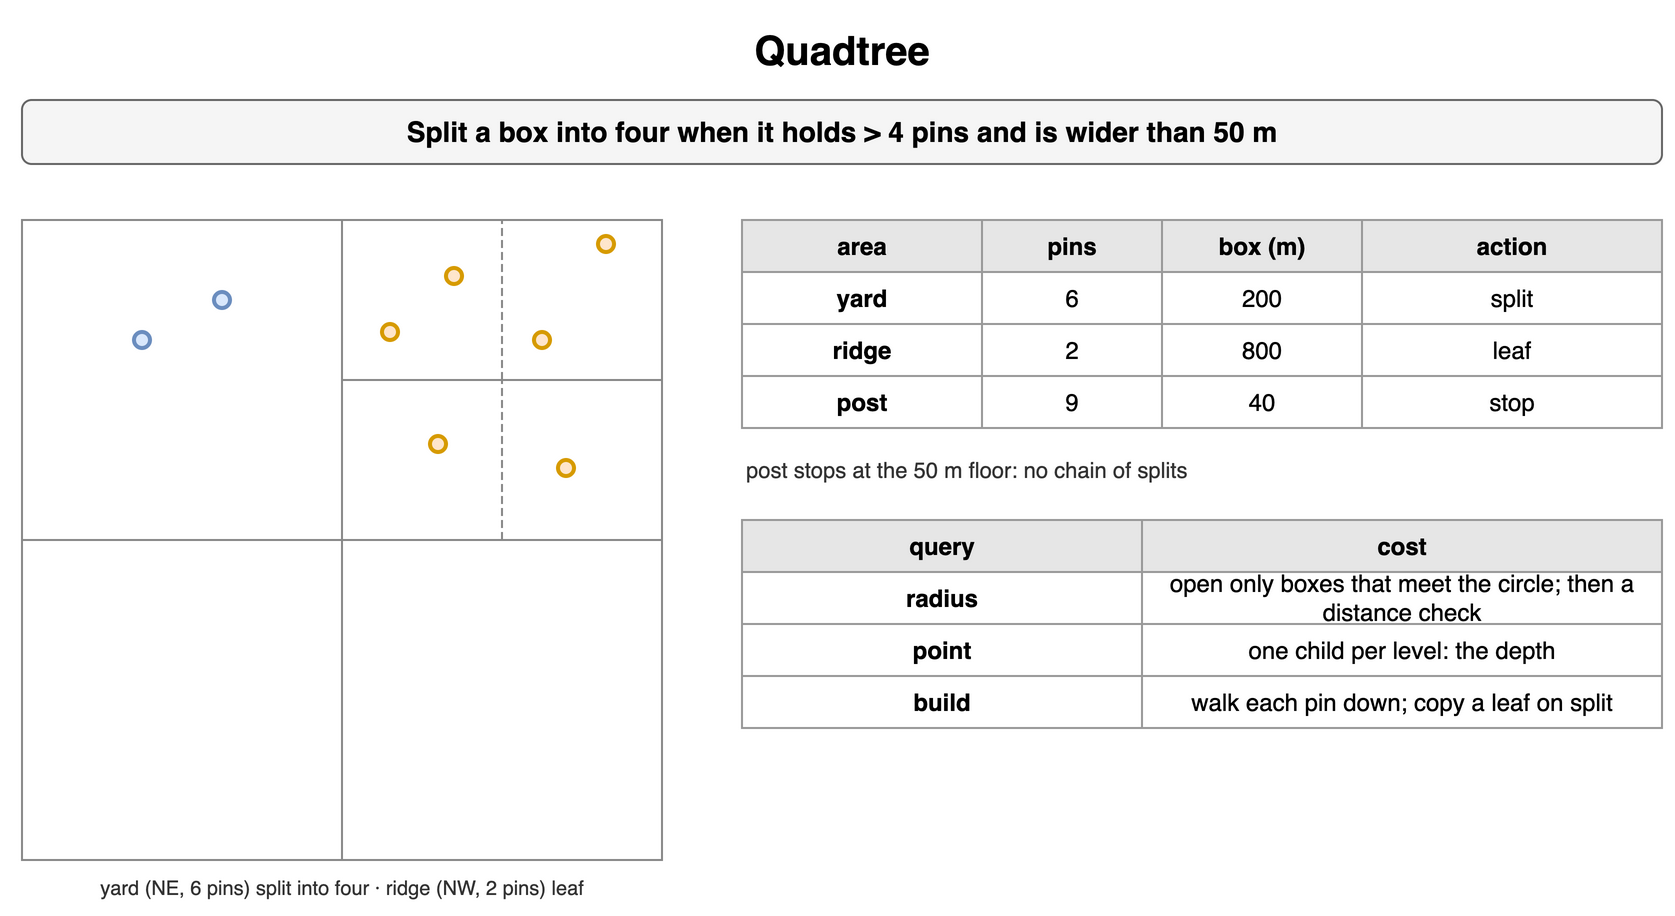

The diagram above was exported from draw.io. Its source (the exported page's mxGraphModel, read from the mxfile embedded in the PNG):
<mxGraphModel dx="900" dy="470" grid="1" gridSize="10" guides="1" tooltips="1" connect="1" arrows="1" fold="1" page="1" pageScale="1" pageWidth="900" pageHeight="470" math="0" shadow="0">
  <root>
    <mxCell id="0" />
    <mxCell id="1" parent="0" />
    <mxCell id="b1" value="Quadtree" style="text;html=1;align=center;verticalAlign=middle;whiteSpace=wrap;fontSize=20;fontStyle=1;" vertex="1" parent="1">
      <mxGeometry x="40" y="10" width="820" height="30" as="geometry" />
    </mxCell>
    <mxCell id="b2" value="Split a box into four when it holds &gt; 4 pins and is wider than 50 m" style="rounded=1;whiteSpace=wrap;html=1;fillColor=#f5f5f5;strokeColor=#666666;fontStyle=1;fontSize=14;" vertex="1" parent="1">
      <mxGeometry x="40" y="50" width="820" height="32" as="geometry" />
    </mxCell>
    <mxCell id="b3" value="" style="rounded=0;whiteSpace=wrap;html=1;fillColor=#ffffff;strokeColor=#888888;fontSize=10;verticalAlign=top;align=left;spacingLeft=4;" vertex="1" parent="1">
      <mxGeometry x="40.0" y="110.0" width="320.0" height="320.0" as="geometry" />
    </mxCell>
    <mxCell id="b4" value="" style="rounded=0;whiteSpace=wrap;html=1;fillColor=none;strokeColor=#888888;fontSize=10;verticalAlign=top;align=left;spacingLeft=4;" vertex="1" parent="1">
      <mxGeometry x="40.0" y="110.0" width="160.0" height="160.0" as="geometry" />
    </mxCell>
    <mxCell id="b5" value="" style="rounded=0;whiteSpace=wrap;html=1;fillColor=none;strokeColor=#888888;fontSize=10;verticalAlign=top;align=left;spacingLeft=4;" vertex="1" parent="1">
      <mxGeometry x="200.0" y="110.0" width="160.0" height="160.0" as="geometry" />
    </mxCell>
    <mxCell id="b6" value="" style="rounded=0;whiteSpace=wrap;html=1;fillColor=none;strokeColor=#888888;fontSize=10;verticalAlign=top;align=left;spacingLeft=4;" vertex="1" parent="1">
      <mxGeometry x="40.0" y="270.0" width="160.0" height="160.0" as="geometry" />
    </mxCell>
    <mxCell id="b7" value="" style="rounded=0;whiteSpace=wrap;html=1;fillColor=none;strokeColor=#888888;fontSize=10;verticalAlign=top;align=left;spacingLeft=4;" vertex="1" parent="1">
      <mxGeometry x="200.0" y="270.0" width="160.0" height="160.0" as="geometry" />
    </mxCell>
    <mxCell id="b8" value="" style="rounded=0;whiteSpace=wrap;html=1;fillColor=none;strokeColor=#888888;fontSize=10;verticalAlign=top;align=left;spacingLeft=4;dashed=1;" vertex="1" parent="1">
      <mxGeometry x="200.0" y="110.0" width="80.0" height="80.0" as="geometry" />
    </mxCell>
    <mxCell id="b9" value="" style="rounded=0;whiteSpace=wrap;html=1;fillColor=none;strokeColor=#888888;fontSize=10;verticalAlign=top;align=left;spacingLeft=4;dashed=1;" vertex="1" parent="1">
      <mxGeometry x="280.0" y="110.0" width="80.0" height="80.0" as="geometry" />
    </mxCell>
    <mxCell id="b10" value="" style="rounded=0;whiteSpace=wrap;html=1;fillColor=none;strokeColor=#888888;fontSize=10;verticalAlign=top;align=left;spacingLeft=4;dashed=1;" vertex="1" parent="1">
      <mxGeometry x="200.0" y="190.0" width="80.0" height="80.0" as="geometry" />
    </mxCell>
    <mxCell id="b11" value="" style="rounded=0;whiteSpace=wrap;html=1;fillColor=none;strokeColor=#888888;fontSize=10;verticalAlign=top;align=left;spacingLeft=4;dashed=1;" vertex="1" parent="1">
      <mxGeometry x="280.0" y="190.0" width="80.0" height="80.0" as="geometry" />
    </mxCell>
    <mxCell id="b12" value="" style="ellipse;fillColor=#ffe6cc;strokeColor=#d79b00;strokeWidth=2;" vertex="1" parent="1">
      <mxGeometry x="220.0" y="162.0" width="8" height="8" as="geometry" />
    </mxCell>
    <mxCell id="b13" value="" style="ellipse;fillColor=#ffe6cc;strokeColor=#d79b00;strokeWidth=2;" vertex="1" parent="1">
      <mxGeometry x="252.0" y="134.0" width="8" height="8" as="geometry" />
    </mxCell>
    <mxCell id="b14" value="" style="ellipse;fillColor=#ffe6cc;strokeColor=#d79b00;strokeWidth=2;" vertex="1" parent="1">
      <mxGeometry x="296.0" y="166.0" width="8" height="8" as="geometry" />
    </mxCell>
    <mxCell id="b15" value="" style="ellipse;fillColor=#ffe6cc;strokeColor=#d79b00;strokeWidth=2;" vertex="1" parent="1">
      <mxGeometry x="328.0" y="118.0" width="8" height="8" as="geometry" />
    </mxCell>
    <mxCell id="b16" value="" style="ellipse;fillColor=#ffe6cc;strokeColor=#d79b00;strokeWidth=2;" vertex="1" parent="1">
      <mxGeometry x="308.0" y="230.0" width="8" height="8" as="geometry" />
    </mxCell>
    <mxCell id="b17" value="" style="ellipse;fillColor=#ffe6cc;strokeColor=#d79b00;strokeWidth=2;" vertex="1" parent="1">
      <mxGeometry x="244.0" y="218.0" width="8" height="8" as="geometry" />
    </mxCell>
    <mxCell id="b18" value="" style="ellipse;fillColor=#dae8fc;strokeColor=#6c8ebf;strokeWidth=2;" vertex="1" parent="1">
      <mxGeometry x="96.0" y="166.0" width="8" height="8" as="geometry" />
    </mxCell>
    <mxCell id="b19" value="" style="ellipse;fillColor=#dae8fc;strokeColor=#6c8ebf;strokeWidth=2;" vertex="1" parent="1">
      <mxGeometry x="136.0" y="146.0" width="8" height="8" as="geometry" />
    </mxCell>
    <mxCell id="b20" value="yard (NE, 6 pins) split into four · ridge (NW, 2 pins) leaf" style="text;html=1;whiteSpace=wrap;fontSize=11;align=center;verticalAlign=middle;fontSize=10;fontColor=#333333;" vertex="1" parent="1">
      <mxGeometry x="40" y="436" width="320" height="16" as="geometry" />
    </mxCell>
    <mxCell id="b21" value="area" style="whiteSpace=wrap;html=1;fillColor=#e6e6e6;strokeColor=#999999;fontStyle=1;fontSize=12;" vertex="1" parent="1">
      <mxGeometry x="400" y="110" width="120" height="26" as="geometry" />
    </mxCell>
    <mxCell id="b22" value="pins" style="whiteSpace=wrap;html=1;fillColor=#e6e6e6;strokeColor=#999999;fontStyle=1;fontSize=12;" vertex="1" parent="1">
      <mxGeometry x="520" y="110" width="90" height="26" as="geometry" />
    </mxCell>
    <mxCell id="b23" value="box (m)" style="whiteSpace=wrap;html=1;fillColor=#e6e6e6;strokeColor=#999999;fontStyle=1;fontSize=12;" vertex="1" parent="1">
      <mxGeometry x="610" y="110" width="100" height="26" as="geometry" />
    </mxCell>
    <mxCell id="b24" value="action" style="whiteSpace=wrap;html=1;fillColor=#e6e6e6;strokeColor=#999999;fontStyle=1;fontSize=12;" vertex="1" parent="1">
      <mxGeometry x="710" y="110" width="150" height="26" as="geometry" />
    </mxCell>
    <mxCell id="b25" value="yard" style="whiteSpace=wrap;html=1;strokeColor=#999999;fontSize=12;fillColor=#ffffff;fontStyle=1;" vertex="1" parent="1">
      <mxGeometry x="400" y="136" width="120" height="26" as="geometry" />
    </mxCell>
    <mxCell id="b26" value="6" style="whiteSpace=wrap;html=1;strokeColor=#999999;fontSize=12;fillColor=#ffffff;" vertex="1" parent="1">
      <mxGeometry x="520" y="136" width="90" height="26" as="geometry" />
    </mxCell>
    <mxCell id="b27" value="200" style="whiteSpace=wrap;html=1;strokeColor=#999999;fontSize=12;fillColor=#ffffff;" vertex="1" parent="1">
      <mxGeometry x="610" y="136" width="100" height="26" as="geometry" />
    </mxCell>
    <mxCell id="b28" value="split" style="whiteSpace=wrap;html=1;strokeColor=#999999;fontSize=12;fillColor=#ffffff;" vertex="1" parent="1">
      <mxGeometry x="710" y="136" width="150" height="26" as="geometry" />
    </mxCell>
    <mxCell id="b29" value="ridge" style="whiteSpace=wrap;html=1;strokeColor=#999999;fontSize=12;fillColor=#ffffff;fontStyle=1;" vertex="1" parent="1">
      <mxGeometry x="400" y="162" width="120" height="26" as="geometry" />
    </mxCell>
    <mxCell id="b30" value="2" style="whiteSpace=wrap;html=1;strokeColor=#999999;fontSize=12;fillColor=#ffffff;" vertex="1" parent="1">
      <mxGeometry x="520" y="162" width="90" height="26" as="geometry" />
    </mxCell>
    <mxCell id="b31" value="800" style="whiteSpace=wrap;html=1;strokeColor=#999999;fontSize=12;fillColor=#ffffff;" vertex="1" parent="1">
      <mxGeometry x="610" y="162" width="100" height="26" as="geometry" />
    </mxCell>
    <mxCell id="b32" value="leaf" style="whiteSpace=wrap;html=1;strokeColor=#999999;fontSize=12;fillColor=#ffffff;" vertex="1" parent="1">
      <mxGeometry x="710" y="162" width="150" height="26" as="geometry" />
    </mxCell>
    <mxCell id="b33" value="post" style="whiteSpace=wrap;html=1;strokeColor=#999999;fontSize=12;fillColor=#ffffff;fontStyle=1;" vertex="1" parent="1">
      <mxGeometry x="400" y="188" width="120" height="26" as="geometry" />
    </mxCell>
    <mxCell id="b34" value="9" style="whiteSpace=wrap;html=1;strokeColor=#999999;fontSize=12;fillColor=#ffffff;" vertex="1" parent="1">
      <mxGeometry x="520" y="188" width="90" height="26" as="geometry" />
    </mxCell>
    <mxCell id="b35" value="40" style="whiteSpace=wrap;html=1;strokeColor=#999999;fontSize=12;fillColor=#ffffff;" vertex="1" parent="1">
      <mxGeometry x="610" y="188" width="100" height="26" as="geometry" />
    </mxCell>
    <mxCell id="b36" value="stop" style="whiteSpace=wrap;html=1;strokeColor=#999999;fontSize=12;fillColor=#ffffff;" vertex="1" parent="1">
      <mxGeometry x="710" y="188" width="150" height="26" as="geometry" />
    </mxCell>
    <mxCell id="b37" value="post stops at the 50 m floor: no chain of splits" style="text;html=1;whiteSpace=wrap;fontSize=11;align=left;verticalAlign=middle;fontSize=11;fontColor=#333333;" vertex="1" parent="1">
      <mxGeometry x="400" y="226" width="460" height="18" as="geometry" />
    </mxCell>
    <mxCell id="b38" value="query" style="whiteSpace=wrap;html=1;fillColor=#e6e6e6;strokeColor=#999999;fontStyle=1;fontSize=12;" vertex="1" parent="1">
      <mxGeometry x="400" y="260" width="200" height="26" as="geometry" />
    </mxCell>
    <mxCell id="b39" value="cost" style="whiteSpace=wrap;html=1;fillColor=#e6e6e6;strokeColor=#999999;fontStyle=1;fontSize=12;" vertex="1" parent="1">
      <mxGeometry x="600" y="260" width="260" height="26" as="geometry" />
    </mxCell>
    <mxCell id="b40" value="radius" style="whiteSpace=wrap;html=1;strokeColor=#999999;fontSize=12;fillColor=#ffffff;fontStyle=1;" vertex="1" parent="1">
      <mxGeometry x="400" y="286" width="200" height="26" as="geometry" />
    </mxCell>
    <mxCell id="b41" value="open only boxes that meet the circle; then a distance check" style="whiteSpace=wrap;html=1;strokeColor=#999999;fontSize=12;fillColor=#ffffff;" vertex="1" parent="1">
      <mxGeometry x="600" y="286" width="260" height="26" as="geometry" />
    </mxCell>
    <mxCell id="b42" value="point" style="whiteSpace=wrap;html=1;strokeColor=#999999;fontSize=12;fillColor=#ffffff;fontStyle=1;" vertex="1" parent="1">
      <mxGeometry x="400" y="312" width="200" height="26" as="geometry" />
    </mxCell>
    <mxCell id="b43" value="one child per level: the depth" style="whiteSpace=wrap;html=1;strokeColor=#999999;fontSize=12;fillColor=#ffffff;" vertex="1" parent="1">
      <mxGeometry x="600" y="312" width="260" height="26" as="geometry" />
    </mxCell>
    <mxCell id="b44" value="build" style="whiteSpace=wrap;html=1;strokeColor=#999999;fontSize=12;fillColor=#ffffff;fontStyle=1;" vertex="1" parent="1">
      <mxGeometry x="400" y="338" width="200" height="26" as="geometry" />
    </mxCell>
    <mxCell id="b45" value="walk each pin down; copy a leaf on split" style="whiteSpace=wrap;html=1;strokeColor=#999999;fontSize=12;fillColor=#ffffff;" vertex="1" parent="1">
      <mxGeometry x="600" y="338" width="260" height="26" as="geometry" />
    </mxCell>
  </root>
</mxGraphModel>